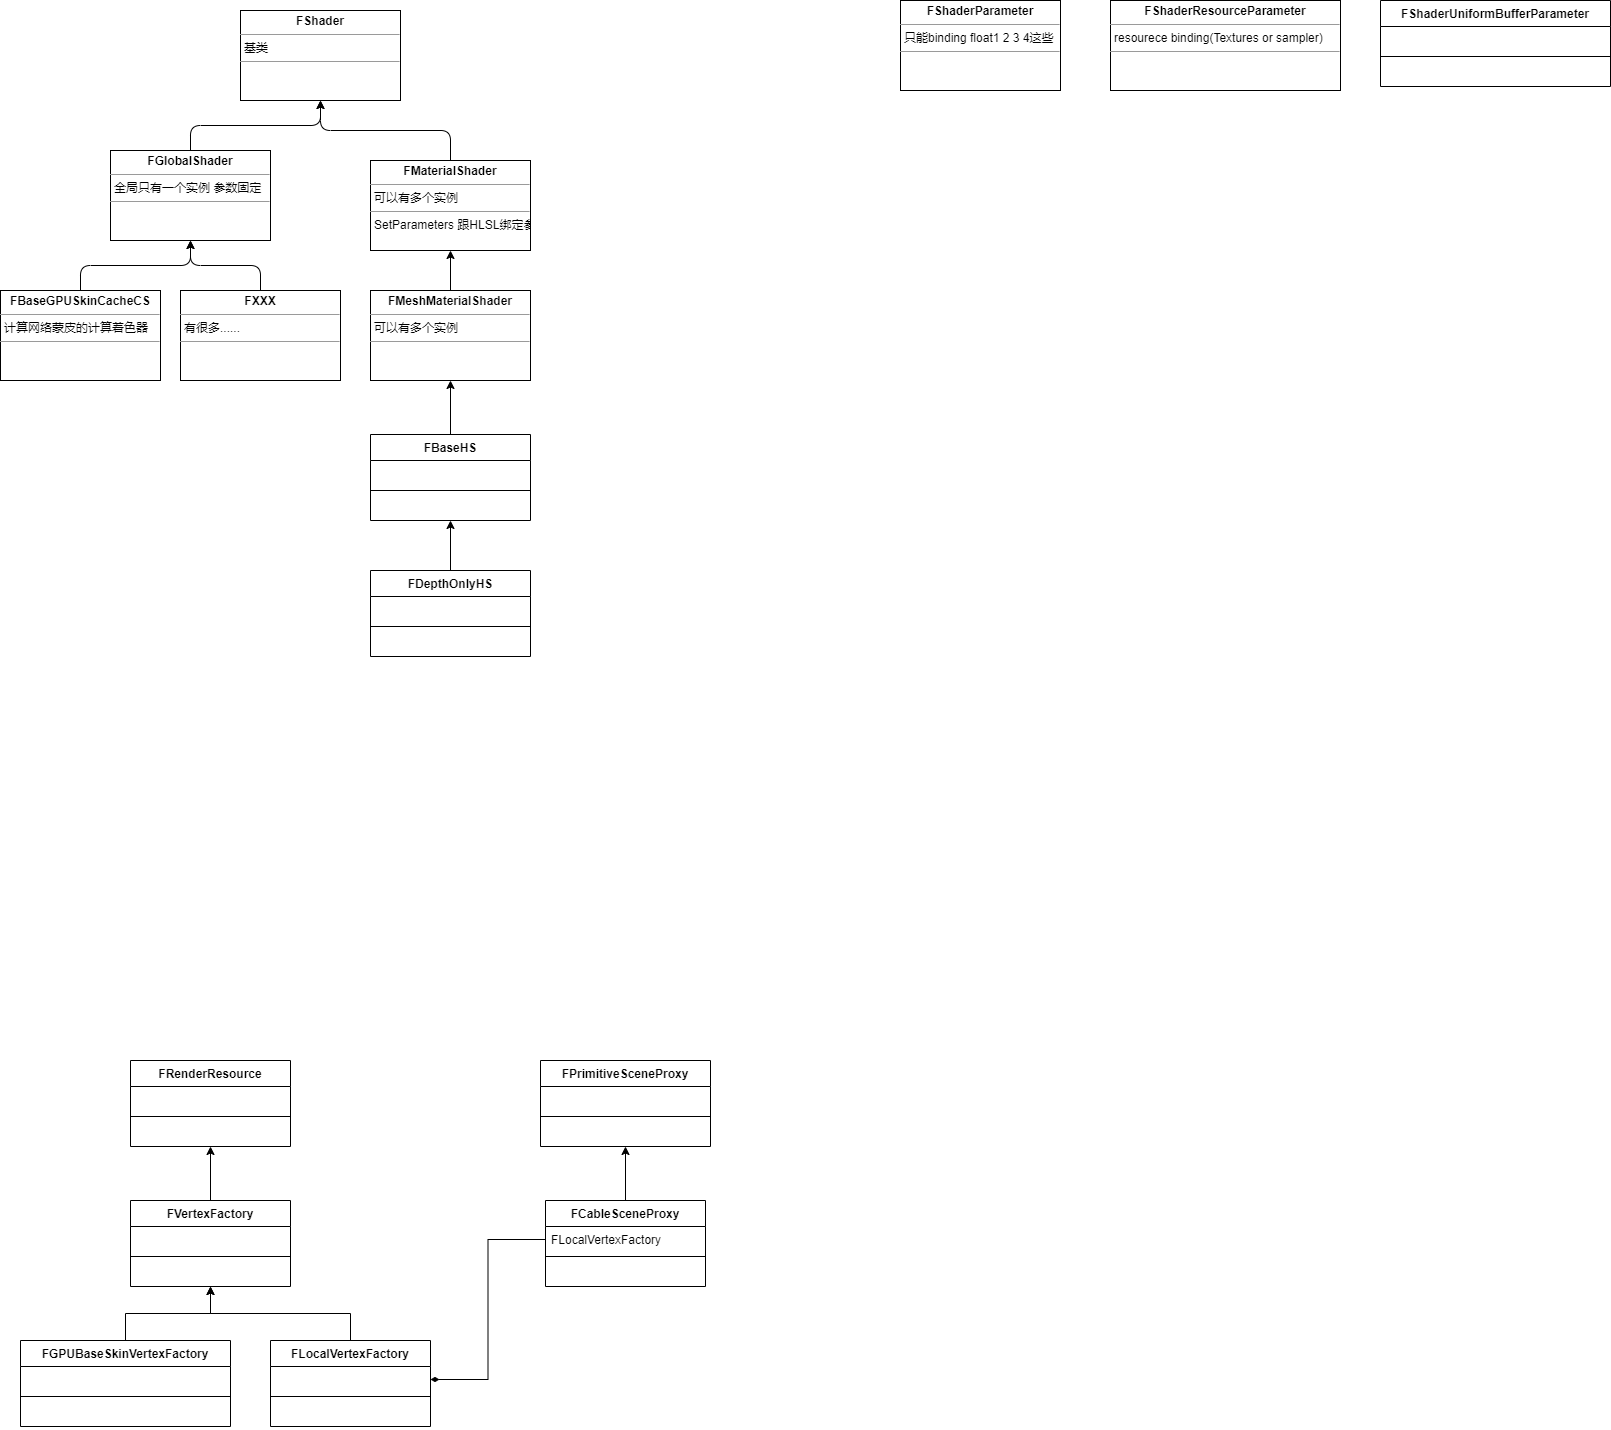

The diagram above was exported from draw.io. Its source (the exported page's mxGraphModel, read from the mxfile embedded in the PNG):
<mxGraphModel dx="927" dy="958" grid="1" gridSize="10" guides="1" tooltips="1" connect="1" arrows="1" fold="1" page="1" pageScale="1" pageWidth="827" pageHeight="1169" math="0" shadow="0">
  <root>
    <mxCell id="0" />
    <mxCell id="1" parent="0" />
    <mxCell id="3" value="&lt;p style=&quot;margin: 0px ; margin-top: 4px ; text-align: center&quot;&gt;&lt;b&gt;FShader&lt;/b&gt;&lt;/p&gt;&lt;hr size=&quot;1&quot;&gt;&lt;p style=&quot;margin: 0px ; margin-left: 4px&quot;&gt;基类&lt;/p&gt;&lt;hr size=&quot;1&quot;&gt;&lt;p style=&quot;margin: 0px ; margin-left: 4px&quot;&gt;&lt;br&gt;&lt;/p&gt;" style="verticalAlign=top;align=left;overflow=fill;fontSize=12;fontFamily=Helvetica;html=1;rounded=0;sketch=0;" parent="1" vertex="1">
      <mxGeometry x="250" y="160" width="160" height="90" as="geometry" />
    </mxCell>
    <mxCell id="4" style="edgeStyle=orthogonalEdgeStyle;curved=0;rounded=1;sketch=0;orthogonalLoop=1;jettySize=auto;html=1;entryX=0.5;entryY=1;entryDx=0;entryDy=0;fontFamily=Helvetica;" parent="1" source="5" target="3" edge="1">
      <mxGeometry relative="1" as="geometry" />
    </mxCell>
    <mxCell id="5" value="&lt;p style=&quot;margin: 0px ; margin-top: 4px ; text-align: center&quot;&gt;&lt;b&gt;FGlobalS&lt;/b&gt;&lt;b&gt;hader&lt;/b&gt;&lt;/p&gt;&lt;hr size=&quot;1&quot;&gt;&lt;p style=&quot;margin: 0px ; margin-left: 4px&quot;&gt;全局只有一个实例 参数固定&lt;/p&gt;&lt;hr size=&quot;1&quot;&gt;&lt;p style=&quot;margin: 0px ; margin-left: 4px&quot;&gt;&lt;br&gt;&lt;/p&gt;" style="verticalAlign=top;align=left;overflow=fill;fontSize=12;fontFamily=Helvetica;html=1;rounded=0;sketch=0;" parent="1" vertex="1">
      <mxGeometry x="120" y="300" width="160" height="90" as="geometry" />
    </mxCell>
    <mxCell id="6" style="edgeStyle=orthogonalEdgeStyle;curved=0;rounded=1;sketch=0;orthogonalLoop=1;jettySize=auto;html=1;entryX=0.5;entryY=1;entryDx=0;entryDy=0;fontFamily=Helvetica;" parent="1" source="7" target="3" edge="1">
      <mxGeometry relative="1" as="geometry" />
    </mxCell>
    <mxCell id="7" value="&lt;p style=&quot;margin: 0px ; margin-top: 4px ; text-align: center&quot;&gt;&lt;b&gt;FMaterialShader&lt;/b&gt;&lt;/p&gt;&lt;hr size=&quot;1&quot;&gt;&lt;p style=&quot;margin: 0px ; margin-left: 4px&quot;&gt;可以有多个实例&amp;nbsp;&lt;/p&gt;&lt;hr size=&quot;1&quot;&gt;&lt;p style=&quot;margin: 0px ; margin-left: 4px&quot;&gt;SetParameters 跟HLSL绑定参数&lt;/p&gt;" style="verticalAlign=top;align=left;overflow=fill;fontSize=12;fontFamily=Helvetica;html=1;rounded=0;sketch=0;" parent="1" vertex="1">
      <mxGeometry x="380" y="310" width="160" height="90" as="geometry" />
    </mxCell>
    <mxCell id="8" style="edgeStyle=orthogonalEdgeStyle;curved=0;rounded=1;sketch=0;orthogonalLoop=1;jettySize=auto;html=1;entryX=0.5;entryY=1;entryDx=0;entryDy=0;fontFamily=Helvetica;" parent="1" source="9" target="7" edge="1">
      <mxGeometry relative="1" as="geometry" />
    </mxCell>
    <mxCell id="9" value="&lt;p style=&quot;margin: 0px ; margin-top: 4px ; text-align: center&quot;&gt;&lt;b&gt;FMeshMaterialShader&lt;/b&gt;&lt;/p&gt;&lt;hr size=&quot;1&quot;&gt;&lt;p style=&quot;margin: 0px ; margin-left: 4px&quot;&gt;可以有多个实例&amp;nbsp;&lt;/p&gt;&lt;hr size=&quot;1&quot;&gt;&lt;p style=&quot;margin: 0px ; margin-left: 4px&quot;&gt;&lt;br&gt;&lt;/p&gt;" style="verticalAlign=top;align=left;overflow=fill;fontSize=12;fontFamily=Helvetica;html=1;rounded=0;sketch=0;" parent="1" vertex="1">
      <mxGeometry x="380" y="440" width="160" height="90" as="geometry" />
    </mxCell>
    <mxCell id="10" style="edgeStyle=orthogonalEdgeStyle;curved=0;rounded=1;sketch=0;orthogonalLoop=1;jettySize=auto;html=1;entryX=0.5;entryY=1;entryDx=0;entryDy=0;fontFamily=Helvetica;" parent="1" source="11" target="5" edge="1">
      <mxGeometry relative="1" as="geometry" />
    </mxCell>
    <mxCell id="11" value="&lt;p style=&quot;margin: 0px ; margin-top: 4px ; text-align: center&quot;&gt;&lt;b&gt;FBaseGPUSkinCacheCS&lt;/b&gt;&lt;/p&gt;&lt;hr size=&quot;1&quot;&gt;&lt;p style=&quot;margin: 0px ; margin-left: 4px&quot;&gt;计算网络蒙皮的计算着色器&lt;/p&gt;&lt;hr size=&quot;1&quot;&gt;&lt;p style=&quot;margin: 0px ; margin-left: 4px&quot;&gt;&lt;br&gt;&lt;/p&gt;" style="verticalAlign=top;align=left;overflow=fill;fontSize=12;fontFamily=Helvetica;html=1;rounded=0;sketch=0;" parent="1" vertex="1">
      <mxGeometry x="10" y="440" width="160" height="90" as="geometry" />
    </mxCell>
    <mxCell id="12" style="edgeStyle=orthogonalEdgeStyle;curved=0;rounded=1;sketch=0;orthogonalLoop=1;jettySize=auto;html=1;entryX=0.5;entryY=1;entryDx=0;entryDy=0;fontFamily=Helvetica;" parent="1" source="13" target="5" edge="1">
      <mxGeometry relative="1" as="geometry" />
    </mxCell>
    <mxCell id="13" value="&lt;p style=&quot;margin: 0px ; margin-top: 4px ; text-align: center&quot;&gt;&lt;b&gt;FXXX&lt;/b&gt;&lt;/p&gt;&lt;hr size=&quot;1&quot;&gt;&lt;p style=&quot;margin: 0px ; margin-left: 4px&quot;&gt;有很多......&lt;/p&gt;&lt;hr size=&quot;1&quot;&gt;&lt;p style=&quot;margin: 0px ; margin-left: 4px&quot;&gt;&lt;br&gt;&lt;/p&gt;" style="verticalAlign=top;align=left;overflow=fill;fontSize=12;fontFamily=Helvetica;html=1;rounded=0;sketch=0;" parent="1" vertex="1">
      <mxGeometry x="190" y="440" width="160" height="90" as="geometry" />
    </mxCell>
    <mxCell id="14" value="&lt;p style=&quot;margin: 0px ; margin-top: 4px ; text-align: center&quot;&gt;&lt;b&gt;FShaderParameter&lt;/b&gt;&lt;/p&gt;&lt;hr size=&quot;1&quot;&gt;&lt;p style=&quot;margin: 0px ; margin-left: 4px&quot;&gt;只能binding float1 2 3 4这些&lt;/p&gt;&lt;hr size=&quot;1&quot;&gt;&lt;p style=&quot;margin: 0px ; margin-left: 4px&quot;&gt;&lt;br&gt;&lt;/p&gt;" style="verticalAlign=top;align=left;overflow=fill;fontSize=12;fontFamily=Helvetica;html=1;rounded=0;sketch=0;" parent="1" vertex="1">
      <mxGeometry x="910" y="150" width="160" height="90" as="geometry" />
    </mxCell>
    <mxCell id="15" value="&lt;p style=&quot;margin: 0px ; margin-top: 4px ; text-align: center&quot;&gt;&lt;b&gt;FShaderResourceParameter&lt;/b&gt;&lt;/p&gt;&lt;hr size=&quot;1&quot;&gt;&lt;p style=&quot;margin: 0px ; margin-left: 4px&quot;&gt;resourece binding(Textures or sampler)&lt;/p&gt;&lt;hr size=&quot;1&quot;&gt;&lt;p style=&quot;margin: 0px ; margin-left: 4px&quot;&gt;&lt;br&gt;&lt;/p&gt;" style="verticalAlign=top;align=left;overflow=fill;fontSize=12;fontFamily=Helvetica;html=1;rounded=0;sketch=0;" parent="1" vertex="1">
      <mxGeometry x="1120" y="150" width="230" height="90" as="geometry" />
    </mxCell>
    <mxCell id="36" value="FShaderUniformBufferParameter" style="swimlane;fontStyle=1;childLayout=stackLayout;horizontal=1;startSize=26;horizontalStack=0;resizeParent=1;resizeParentMax=0;resizeLast=0;collapsible=1;marginBottom=0;" vertex="1" parent="1">
      <mxGeometry x="1390" y="150" width="230" height="86" as="geometry" />
    </mxCell>
    <mxCell id="37" value=" " style="text;strokeColor=none;fillColor=none;align=left;verticalAlign=top;spacingLeft=4;spacingRight=4;overflow=hidden;rotatable=0;points=[[0,0.5],[1,0.5]];portConstraint=eastwest;" vertex="1" parent="36">
      <mxGeometry y="26" width="230" height="26" as="geometry" />
    </mxCell>
    <mxCell id="38" value="" style="line;strokeWidth=1;fillColor=none;align=left;verticalAlign=middle;spacingTop=-1;spacingLeft=3;spacingRight=3;rotatable=0;labelPosition=right;points=[];portConstraint=eastwest;" vertex="1" parent="36">
      <mxGeometry y="52" width="230" height="8" as="geometry" />
    </mxCell>
    <mxCell id="39" value=" " style="text;strokeColor=none;fillColor=none;align=left;verticalAlign=top;spacingLeft=4;spacingRight=4;overflow=hidden;rotatable=0;points=[[0,0.5],[1,0.5]];portConstraint=eastwest;" vertex="1" parent="36">
      <mxGeometry y="60" width="230" height="26" as="geometry" />
    </mxCell>
    <mxCell id="49" style="edgeStyle=orthogonalEdgeStyle;rounded=0;orthogonalLoop=1;jettySize=auto;html=1;entryX=0.5;entryY=1;entryDx=0;entryDy=0;" edge="1" parent="1" source="40" target="9">
      <mxGeometry relative="1" as="geometry" />
    </mxCell>
    <mxCell id="40" value="FBaseHS" style="swimlane;fontStyle=1;childLayout=stackLayout;horizontal=1;startSize=26;horizontalStack=0;resizeParent=1;resizeParentMax=0;resizeLast=0;collapsible=1;marginBottom=0;" vertex="1" parent="1">
      <mxGeometry x="380" y="584" width="160" height="86" as="geometry" />
    </mxCell>
    <mxCell id="41" value=" " style="text;strokeColor=none;fillColor=none;align=left;verticalAlign=top;spacingLeft=4;spacingRight=4;overflow=hidden;rotatable=0;points=[[0,0.5],[1,0.5]];portConstraint=eastwest;" vertex="1" parent="40">
      <mxGeometry y="26" width="160" height="26" as="geometry" />
    </mxCell>
    <mxCell id="42" value="" style="line;strokeWidth=1;fillColor=none;align=left;verticalAlign=middle;spacingTop=-1;spacingLeft=3;spacingRight=3;rotatable=0;labelPosition=right;points=[];portConstraint=eastwest;" vertex="1" parent="40">
      <mxGeometry y="52" width="160" height="8" as="geometry" />
    </mxCell>
    <mxCell id="43" value=" " style="text;strokeColor=none;fillColor=none;align=left;verticalAlign=top;spacingLeft=4;spacingRight=4;overflow=hidden;rotatable=0;points=[[0,0.5],[1,0.5]];portConstraint=eastwest;" vertex="1" parent="40">
      <mxGeometry y="60" width="160" height="26" as="geometry" />
    </mxCell>
    <mxCell id="48" style="edgeStyle=orthogonalEdgeStyle;rounded=0;orthogonalLoop=1;jettySize=auto;html=1;entryX=0.5;entryY=1;entryDx=0;entryDy=0;entryPerimeter=0;" edge="1" parent="1" source="44" target="43">
      <mxGeometry relative="1" as="geometry" />
    </mxCell>
    <mxCell id="44" value="FDepthOnlyHS" style="swimlane;fontStyle=1;childLayout=stackLayout;horizontal=1;startSize=26;horizontalStack=0;resizeParent=1;resizeParentMax=0;resizeLast=0;collapsible=1;marginBottom=0;" vertex="1" parent="1">
      <mxGeometry x="380" y="720" width="160" height="86" as="geometry" />
    </mxCell>
    <mxCell id="45" value=" " style="text;strokeColor=none;fillColor=none;align=left;verticalAlign=top;spacingLeft=4;spacingRight=4;overflow=hidden;rotatable=0;points=[[0,0.5],[1,0.5]];portConstraint=eastwest;" vertex="1" parent="44">
      <mxGeometry y="26" width="160" height="26" as="geometry" />
    </mxCell>
    <mxCell id="46" value="" style="line;strokeWidth=1;fillColor=none;align=left;verticalAlign=middle;spacingTop=-1;spacingLeft=3;spacingRight=3;rotatable=0;labelPosition=right;points=[];portConstraint=eastwest;" vertex="1" parent="44">
      <mxGeometry y="52" width="160" height="8" as="geometry" />
    </mxCell>
    <mxCell id="47" value=" " style="text;strokeColor=none;fillColor=none;align=left;verticalAlign=top;spacingLeft=4;spacingRight=4;overflow=hidden;rotatable=0;points=[[0,0.5],[1,0.5]];portConstraint=eastwest;" vertex="1" parent="44">
      <mxGeometry y="60" width="160" height="26" as="geometry" />
    </mxCell>
    <mxCell id="77" value="FRenderResource" style="swimlane;fontStyle=1;childLayout=stackLayout;horizontal=1;startSize=26;horizontalStack=0;resizeParent=1;resizeParentMax=0;resizeLast=0;collapsible=1;marginBottom=0;" vertex="1" parent="1">
      <mxGeometry x="140" y="1210" width="160" height="86" as="geometry" />
    </mxCell>
    <mxCell id="78" value=" " style="text;strokeColor=none;fillColor=none;align=left;verticalAlign=top;spacingLeft=4;spacingRight=4;overflow=hidden;rotatable=0;points=[[0,0.5],[1,0.5]];portConstraint=eastwest;" vertex="1" parent="77">
      <mxGeometry y="26" width="160" height="26" as="geometry" />
    </mxCell>
    <mxCell id="79" value="" style="line;strokeWidth=1;fillColor=none;align=left;verticalAlign=middle;spacingTop=-1;spacingLeft=3;spacingRight=3;rotatable=0;labelPosition=right;points=[];portConstraint=eastwest;" vertex="1" parent="77">
      <mxGeometry y="52" width="160" height="8" as="geometry" />
    </mxCell>
    <mxCell id="80" value=" " style="text;strokeColor=none;fillColor=none;align=left;verticalAlign=top;spacingLeft=4;spacingRight=4;overflow=hidden;rotatable=0;points=[[0,0.5],[1,0.5]];portConstraint=eastwest;" vertex="1" parent="77">
      <mxGeometry y="60" width="160" height="26" as="geometry" />
    </mxCell>
    <mxCell id="99" style="edgeStyle=orthogonalEdgeStyle;rounded=0;orthogonalLoop=1;jettySize=auto;html=1;" edge="1" parent="1" source="81" target="77">
      <mxGeometry relative="1" as="geometry" />
    </mxCell>
    <mxCell id="81" value="FVertexFactory" style="swimlane;fontStyle=1;childLayout=stackLayout;horizontal=1;startSize=26;horizontalStack=0;resizeParent=1;resizeParentMax=0;resizeLast=0;collapsible=1;marginBottom=0;" vertex="1" parent="1">
      <mxGeometry x="140" y="1350" width="160" height="86" as="geometry" />
    </mxCell>
    <mxCell id="82" value=" " style="text;strokeColor=none;fillColor=none;align=left;verticalAlign=top;spacingLeft=4;spacingRight=4;overflow=hidden;rotatable=0;points=[[0,0.5],[1,0.5]];portConstraint=eastwest;" vertex="1" parent="81">
      <mxGeometry y="26" width="160" height="26" as="geometry" />
    </mxCell>
    <mxCell id="83" value="" style="line;strokeWidth=1;fillColor=none;align=left;verticalAlign=middle;spacingTop=-1;spacingLeft=3;spacingRight=3;rotatable=0;labelPosition=right;points=[];portConstraint=eastwest;" vertex="1" parent="81">
      <mxGeometry y="52" width="160" height="8" as="geometry" />
    </mxCell>
    <mxCell id="84" value=" " style="text;strokeColor=none;fillColor=none;align=left;verticalAlign=top;spacingLeft=4;spacingRight=4;overflow=hidden;rotatable=0;points=[[0,0.5],[1,0.5]];portConstraint=eastwest;" vertex="1" parent="81">
      <mxGeometry y="60" width="160" height="26" as="geometry" />
    </mxCell>
    <mxCell id="100" style="edgeStyle=orthogonalEdgeStyle;rounded=0;orthogonalLoop=1;jettySize=auto;html=1;" edge="1" parent="1" source="85" target="81">
      <mxGeometry relative="1" as="geometry" />
    </mxCell>
    <mxCell id="85" value="FLocalVertexFactory" style="swimlane;fontStyle=1;childLayout=stackLayout;horizontal=1;startSize=26;horizontalStack=0;resizeParent=1;resizeParentMax=0;resizeLast=0;collapsible=1;marginBottom=0;" vertex="1" parent="1">
      <mxGeometry x="280" y="1490" width="160" height="86" as="geometry" />
    </mxCell>
    <mxCell id="86" value=" " style="text;strokeColor=none;fillColor=none;align=left;verticalAlign=top;spacingLeft=4;spacingRight=4;overflow=hidden;rotatable=0;points=[[0,0.5],[1,0.5]];portConstraint=eastwest;" vertex="1" parent="85">
      <mxGeometry y="26" width="160" height="26" as="geometry" />
    </mxCell>
    <mxCell id="87" value="" style="line;strokeWidth=1;fillColor=none;align=left;verticalAlign=middle;spacingTop=-1;spacingLeft=3;spacingRight=3;rotatable=0;labelPosition=right;points=[];portConstraint=eastwest;" vertex="1" parent="85">
      <mxGeometry y="52" width="160" height="8" as="geometry" />
    </mxCell>
    <mxCell id="88" value=" " style="text;strokeColor=none;fillColor=none;align=left;verticalAlign=top;spacingLeft=4;spacingRight=4;overflow=hidden;rotatable=0;points=[[0,0.5],[1,0.5]];portConstraint=eastwest;" vertex="1" parent="85">
      <mxGeometry y="60" width="160" height="26" as="geometry" />
    </mxCell>
    <mxCell id="101" style="edgeStyle=orthogonalEdgeStyle;rounded=0;orthogonalLoop=1;jettySize=auto;html=1;" edge="1" parent="1" source="89" target="81">
      <mxGeometry relative="1" as="geometry" />
    </mxCell>
    <mxCell id="89" value="FGPUBaseSkinVertexFactory" style="swimlane;fontStyle=1;childLayout=stackLayout;horizontal=1;startSize=26;horizontalStack=0;resizeParent=1;resizeParentMax=0;resizeLast=0;collapsible=1;marginBottom=0;" vertex="1" parent="1">
      <mxGeometry x="30" y="1490" width="210" height="86" as="geometry" />
    </mxCell>
    <mxCell id="90" value=" " style="text;strokeColor=none;fillColor=none;align=left;verticalAlign=top;spacingLeft=4;spacingRight=4;overflow=hidden;rotatable=0;points=[[0,0.5],[1,0.5]];portConstraint=eastwest;" vertex="1" parent="89">
      <mxGeometry y="26" width="210" height="26" as="geometry" />
    </mxCell>
    <mxCell id="91" value="" style="line;strokeWidth=1;fillColor=none;align=left;verticalAlign=middle;spacingTop=-1;spacingLeft=3;spacingRight=3;rotatable=0;labelPosition=right;points=[];portConstraint=eastwest;" vertex="1" parent="89">
      <mxGeometry y="52" width="210" height="8" as="geometry" />
    </mxCell>
    <mxCell id="92" value=" " style="text;strokeColor=none;fillColor=none;align=left;verticalAlign=top;spacingLeft=4;spacingRight=4;overflow=hidden;rotatable=0;points=[[0,0.5],[1,0.5]];portConstraint=eastwest;" vertex="1" parent="89">
      <mxGeometry y="60" width="210" height="26" as="geometry" />
    </mxCell>
    <mxCell id="102" value="FPrimitiveSceneProxy" style="swimlane;fontStyle=1;childLayout=stackLayout;horizontal=1;startSize=26;horizontalStack=0;resizeParent=1;resizeParentMax=0;resizeLast=0;collapsible=1;marginBottom=0;" vertex="1" parent="1">
      <mxGeometry x="550" y="1210" width="170" height="86" as="geometry" />
    </mxCell>
    <mxCell id="103" value=" " style="text;strokeColor=none;fillColor=none;align=left;verticalAlign=top;spacingLeft=4;spacingRight=4;overflow=hidden;rotatable=0;points=[[0,0.5],[1,0.5]];portConstraint=eastwest;" vertex="1" parent="102">
      <mxGeometry y="26" width="170" height="26" as="geometry" />
    </mxCell>
    <mxCell id="104" value="" style="line;strokeWidth=1;fillColor=none;align=left;verticalAlign=middle;spacingTop=-1;spacingLeft=3;spacingRight=3;rotatable=0;labelPosition=right;points=[];portConstraint=eastwest;" vertex="1" parent="102">
      <mxGeometry y="52" width="170" height="8" as="geometry" />
    </mxCell>
    <mxCell id="105" value=" " style="text;strokeColor=none;fillColor=none;align=left;verticalAlign=top;spacingLeft=4;spacingRight=4;overflow=hidden;rotatable=0;points=[[0,0.5],[1,0.5]];portConstraint=eastwest;" vertex="1" parent="102">
      <mxGeometry y="60" width="170" height="26" as="geometry" />
    </mxCell>
    <mxCell id="110" style="edgeStyle=orthogonalEdgeStyle;rounded=0;orthogonalLoop=1;jettySize=auto;html=1;" edge="1" parent="1" source="106" target="102">
      <mxGeometry relative="1" as="geometry" />
    </mxCell>
    <mxCell id="106" value="FCableSceneProxy" style="swimlane;fontStyle=1;childLayout=stackLayout;horizontal=1;startSize=26;horizontalStack=0;resizeParent=1;resizeParentMax=0;resizeLast=0;collapsible=1;marginBottom=0;" vertex="1" parent="1">
      <mxGeometry x="555" y="1350" width="160" height="86" as="geometry" />
    </mxCell>
    <mxCell id="107" value="FLocalVertexFactory " style="text;strokeColor=none;fillColor=none;align=left;verticalAlign=top;spacingLeft=4;spacingRight=4;overflow=hidden;rotatable=0;points=[[0,0.5],[1,0.5]];portConstraint=eastwest;" vertex="1" parent="106">
      <mxGeometry y="26" width="160" height="26" as="geometry" />
    </mxCell>
    <mxCell id="108" value="" style="line;strokeWidth=1;fillColor=none;align=left;verticalAlign=middle;spacingTop=-1;spacingLeft=3;spacingRight=3;rotatable=0;labelPosition=right;points=[];portConstraint=eastwest;" vertex="1" parent="106">
      <mxGeometry y="52" width="160" height="8" as="geometry" />
    </mxCell>
    <mxCell id="109" value=" " style="text;strokeColor=none;fillColor=none;align=left;verticalAlign=top;spacingLeft=4;spacingRight=4;overflow=hidden;rotatable=0;points=[[0,0.5],[1,0.5]];portConstraint=eastwest;" vertex="1" parent="106">
      <mxGeometry y="60" width="160" height="26" as="geometry" />
    </mxCell>
    <mxCell id="111" style="edgeStyle=orthogonalEdgeStyle;rounded=0;orthogonalLoop=1;jettySize=auto;html=1;exitX=0;exitY=0.5;exitDx=0;exitDy=0;endArrow=diamondThin;endFill=1;" edge="1" parent="1" source="107" target="86">
      <mxGeometry relative="1" as="geometry" />
    </mxCell>
  </root>
</mxGraphModel>